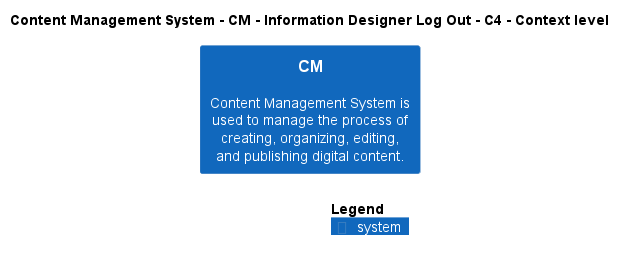

The diagram above was rendered by PlantUML. Its source (embedded in the PNG):
@startuml
!include ..\..\..\..\..\.c4s\C4_Context.puml

AddElementTag("c4interflow:lifecycle:new", $bgColor=green, $fontColor=#ffffff, $borderColor=green, $shadowing="False")
AddElementTag("c4interflow:lifecycle:changed", $bgColor=orange, $fontColor=#ffffff, $borderColor=orange, $shadowing="False")
AddElementTag("c4interflow:lifecycle:removed", $bgColor=red, $fontColor=#ffffff, $borderColor=red, $shadowing="False")

AddRelTag("c4interflow:lifecycle:new", $textColor=green, $lineColor=green)
AddRelTag("c4interflow:lifecycle:changed", $textColor=orange, $lineColor=orange)
AddRelTag("c4interflow:lifecycle:removed", $textColor=red, $lineColor=red)

SHOW_PERSON_PORTRAIT()
LAYOUT_TOP_DOWN()

skinparam linetype polyline

title Content Management System - CM - Information Designer Log Out - C4 - Context level

System(ContentManagementSystem.SoftwareSystems.CM, "CM", "Content Management System is used to manage the process of creating, organizing, editing, and publishing digital content.")



SHOW_LEGEND()
@enduml